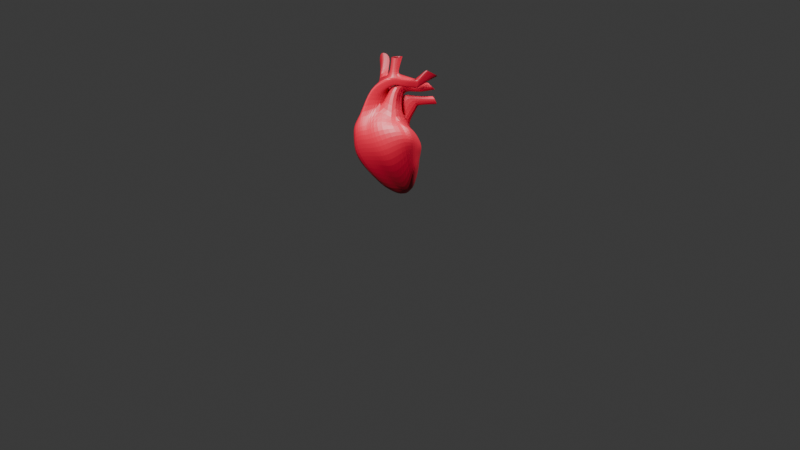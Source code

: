 # Source: human_heart1.blend  (saved by Blender 4.1.23; exported with 4.5.12 LTS)
import bpy
from mathutils import Matrix  # noqa: F401  (used for matrix-valued properties, if any)

bpy.ops.wm.read_factory_settings(use_empty=True)
scene = bpy.context.scene
scene.name = 'Scene'

# ---- collections
col_collection = bpy.data.collections.new('Collection'); scene.collection.children.link(col_collection)

# ---- materials (node trees are filled in below, after node groups)
mat_material_002 = bpy.data.materials.new('Material.002')
mat_material_002.use_transparent_shadow = False

# ---- material node trees
mat_material_002.use_nodes = True; mat_material_002.node_tree.nodes.clear()
_N = mat_material_002.node_tree.nodes; _L = mat_material_002.node_tree.links
n0 = _N.new('ShaderNodeBsdfPrincipled'); n0.name = 'Principled BSDF'; n0.location = (10, 300)
n0.inputs[0].default_value = (0.4242, 0.00276, 0.02285, 1.0)
n1 = _N.new('ShaderNodeOutputMaterial'); n1.name = 'Material Output'; n1.location = (300, 300)
_L.new(n0.outputs[0], n1.inputs[0])
n1.is_active_output = True

# ---- world
world_world = bpy.data.worlds.new('World'); scene.world = world_world
world_world.use_nodes = True; world_world.node_tree.nodes.clear()
_N = world_world.node_tree.nodes; _L = world_world.node_tree.links
n0 = _N.new('ShaderNodeOutputWorld'); n0.name = 'World Output'; n0.location = (300, 300)
n1 = _N.new('ShaderNodeBackground'); n1.name = 'Background'; n1.location = (10, 300)
n1.inputs[0].default_value = (0.05088, 0.05088, 0.05088, 1.0)
_L.new(n1.outputs[0], n0.inputs[0])
n0.is_active_output = True
world_world.color = (0.05088, 0.05088, 0.05088)
world_world.use_sun_shadow = False
world_world.sun_shadow_jitter_overblur = 0.0

# ---- cameras
cam_camera = bpy.data.cameras.new('Camera')
cam_camera_001 = bpy.data.cameras.new('Camera.001')

# ---- lights
light_area = bpy.data.lights.new('Area', 'AREA')
light_area.transmission_factor = 0.0
light_area.energy = 500.0
light_area.shadow_maximum_resolution = 0.006
light_area.use_absolute_resolution = True
light_area.size = 1.0
light_area.size_y = 1.0
light_area_001 = bpy.data.lights.new('Area.001', 'AREA')
light_area_001.transmission_factor = 0.0
light_area_001.energy = 500.0
light_area_001.shadow_maximum_resolution = 0.006
light_area_001.use_absolute_resolution = True
light_area_001.size = 1.0
light_area_001.size_y = 1.0

# ---- meshes
me_cube_001 = bpy.data.meshes.new('Cube.001')
me_cube_001.from_pydata([(-1.04, -0.7243, -0.8812), (-0.5076, -0.516, 1.013), (-0.8935, 0.3638, -0.8985), (-0.2083, 0.4192, 0.6428), (0.7423, -0.3961, -1.177), (0.5449, -0.5192, 0.4911), (1.009, 0.7683, -0.8824), (0.4525, 0.2844, 0.3985), (0.6507, 0.7032, -0.9173), (0.2733, 0.6342, -0.9413), (-0.1093, 0.5471, -0.9275), (-0.4927, 0.4594, -0.9155), (-0.05659, 0.4345, 0.7124), (0.04808, 0.4051, 0.7397), (0.2259, 0.4024, 0.7129), (0.3373, 0.3422, 0.5544), (-0.7199, -0.7216, -1.184), (-0.4512, -0.7401, -1.462), (-0.163, -0.7049, -1.501), (0.09604, -0.6466, -1.335), (0.2885, -0.5392, 0.6078), (0.09921, -0.5181, 0.7659), (-0.0555, -0.4819, 0.9121), (-0.2602, -0.4786, 1.015), (-1.177, -0.57, -0.4951), (-1.145, -0.18, 0.1584), (-0.7093, -0.4842, 0.5937), (-0.4668, 0.2443, 0.5438), (-0.7719, 0.2962, 0.3104), (-1.029, -0.1133, -0.4963), (0.5147, 0.3391, 0.3123), (0.5946, 0.4094, 0.2843), (0.7866, 0.5718, -0.1321), (0.8284, -0.3923, 0.125), (1.049, -0.2615, -0.106), (1.339, -0.201, -0.6586), (0.6505, -0.6716, 0.1845), (1.079, -0.4118, -0.4319), (0.5649, -0.6794, -0.8815), (0.02975, -0.7787, 0.6054), (0.1624, -0.9888, -0.02923), (-0.06068, -0.8217, -0.8841), (-0.3682, -0.8301, 0.9472), (-0.3656, -1.046, -0.01875), (-0.4807, -0.8497, -0.8916), (-0.654, -0.5925, 0.7833), (-0.8603, -0.8394, -0.06001), (-0.9083, -0.8494, -0.5916), (-0.2803, 0.5806, 0.3708), (-0.5854, 0.6325, 0.1374), (-0.5387, 0.6942, -0.4509), (-0.04239, 0.6156, 0.4904), (-0.1639, 0.9127, 0.04277), (-0.1494, 0.7474, -0.4595), (0.2225, 0.5778, 0.5084), (0.2166, 0.7731, 0.1164), (0.2412, 0.7653, -0.4239), (0.4008, 0.4824, 0.4029), (0.4555, 0.5341, 0.2464), (0.5504, 0.6053, -0.1991), (-1.514, 0.07463, 0.8354), (-1.552, -0.03169, 1.265), (-1.127, 0.4694, 1.009), (-1.393, 0.3428, 0.6174), (-1.308, 0.3154, 1.174), (-1.083, 0.216, 1.424), (-0.892, 0.6009, 1.357), (-1.182, 0.652, 1.103), (-1.152, 0.5149, 1.848), (-0.9528, 0.4503, 1.989), (-0.8297, 0.7504, 1.911), (-1.076, 0.8021, 1.738), (-1.114, 0.5298, 1.908), (-0.9316, 0.4689, 2.027), (-0.8085, 0.7691, 1.95), (-1.057, 0.8095, 1.767), (-1.725, -0.4978, 0.3214), (-1.366, -0.186, 0.4977), (-1.302, 0.3288, 0.7078), (-1.458, 0.1492, 0.4075), (-1.693, -0.3818, 1.121), (-1.405, -0.133, 1.133), (-1.626, 0.1573, 0.7954), (-1.701, 0.03079, 0.535), (-1.546, -0.3081, 1.425), (-1.285, -0.08837, 1.26), (-1.313, 0.3582, 1.085), (-1.586, 0.1879, 1.473), (-1.32, -0.04094, 1.872), (-1.132, 0.08829, 1.666), (-1.185, 0.2632, 1.489), (-1.353, 0.1569, 1.746), (-1.343, -0.08982, 1.921), (-1.099, 0.07805, 1.654), (-1.214, 0.2538, 1.311), (-1.386, 0.1672, 1.758), (-1.462, -0.05027, 2.226), (-1.199, 0.1908, 2.41), (-1.138, 0.4594, 2.274), (-1.401, 0.2186, 2.088), (-1.468, -0.03738, 2.31), (-1.205, 0.2037, 2.494), (-1.144, 0.4723, 2.358), (-1.406, 0.2314, 2.172), (-1.71, -0.267, 1.176), (-1.668, 0.01037, 1.006), (-1.642, -0.2318, 1.371), (-1.64, 0.002055, 1.344), (-2.045, -0.2467, 1.431), (-2.018, 0.1382, 1.365), (-1.944, -0.19, 1.805), (-1.917, 0.1949, 1.739), (-0.7176, 0.3616, 1.301), (-1.343, 0.1715, 0.7717), (-0.5771, 0.687, 1.043), (-0.9174, 0.7649, 0.9815), (-0.7566, 0.4403, 1.239), (-1.043, 0.423, 1.115), (-0.6709, 0.6387, 1.081), (-0.8784, 0.6862, 1.044), (-0.5864, 0.5255, 1.866), (-0.7938, 0.573, 1.828), (-0.5007, 0.7239, 1.708), (-0.7082, 0.7714, 1.671), (-1.719, 0.6032, 0.798), (-1.849, 0.4736, 0.6246), (-1.897, 0.4039, 1.075), (-2.045, 0.3537, 0.871), (-1.876, 0.6729, 0.8589), (-2.006, 0.5433, 0.6856), (-2.054, 0.4736, 1.136), (-2.202, 0.4234, 0.932), (-1.161, -0.375, -0.1684), (-0.9006, 0.09144, -0.09294), (0.6906, 0.4906, 0.07608), (1.194, -0.2313, -0.3823), (0.697, -0.587, -0.5378), (0.0339, -0.9108, -0.4405), (-0.3828, -0.9343, -0.4936), (-0.7884, -0.8126, -0.4171), (-0.5621, 0.6633, -0.1568), (-0.1566, 0.8301, -0.2083), (0.2289, 0.7692, -0.1537), (0.503, 0.5697, 0.02368), (-1.546, -0.3419, 0.4095), (-1.38, 0.239, 0.5577), (-1.549, -0.2574, 1.127), (-1.416, -0.1982, 1.343), (-1.226, 0.02368, 1.769), (-1.221, -0.005887, 1.787), (-1.331, 0.07025, 2.318), (-1.337, 0.08314, 2.402)], [(63, 124), (124, 128)], [(26, 1, 3, 27), (57, 15, 7, 30), (30, 7, 5, 33), (45, 23, 1, 26), (8, 6, 4, 19), (12, 3, 1, 23), (7, 15, 20, 5), (15, 14, 21, 20), (14, 13, 22, 21), (13, 12, 23, 22), (2, 11, 16, 0), (11, 10, 17, 16), (10, 9, 18, 17), (9, 8, 19, 18), (33, 5, 20, 36), (36, 20, 21, 39), (39, 21, 22, 42), (42, 22, 23, 45), (27, 3, 12, 48), (48, 12, 13, 51), (51, 13, 14, 54), (54, 14, 15, 57), (9, 56, 59, 8), (142, 55, 58, 143), (55, 54, 57, 58), (10, 53, 56, 9), (141, 52, 55, 142), (52, 51, 54, 55), (11, 50, 53, 10), (140, 49, 52, 141), (49, 48, 51, 52), (2, 29, 50, 11), (133, 28, 49, 140), (17, 44, 47, 16), (138, 43, 46, 139), (43, 42, 45, 46), (18, 41, 44, 17), (137, 40, 43, 138), (40, 39, 42, 43), (19, 38, 41, 18), (136, 37, 40, 137), (37, 36, 39, 40), (4, 35, 38, 19), (135, 34, 37, 136), (34, 33, 36, 37), (16, 47, 24, 0), (139, 46, 25, 132), (46, 45, 26, 25), (6, 32, 35, 4), (134, 31, 34, 135), (31, 30, 33, 34), (8, 59, 32, 6), (143, 58, 31, 134), (58, 57, 30, 31), (0, 24, 29, 2), (25, 26, 61, 60), (26, 27, 62, 61), (27, 28, 63, 62), (28, 25, 60, 63), (61, 62, 66, 65), (62, 63, 67, 66), (63, 60, 64, 67), (60, 61, 65, 64), (67, 64, 68, 71), (64, 65, 69, 68), (65, 66, 70, 69), (66, 67, 71, 70), (71, 68, 72, 75), (68, 69, 73, 72), (69, 70, 74, 73), (70, 71, 75, 74), (25, 28, 78, 77), (133, 29, 79, 145), (29, 24, 76, 79), (132, 25, 77, 144), (79, 76, 80, 83), (144, 77, 81, 146), (77, 78, 82, 81), (83, 80, 104, 105), (146, 81, 85, 147), (81, 82, 86, 85), (82, 83, 87, 86), (85, 86, 90, 89), (86, 87, 91, 90), (87, 84, 88, 91), (147, 85, 89, 148), (91, 88, 92, 95), (148, 89, 93, 149), (89, 90, 94, 93), (90, 91, 95, 94), (95, 92, 96, 99), (149, 93, 97, 150), (93, 94, 98, 97), (94, 95, 99, 98), (97, 98, 102, 101), (98, 99, 103, 102), (99, 96, 100, 103), (150, 97, 101, 151), (87, 83, 105, 107), (80, 84, 106, 104), (84, 87, 107, 106), (105, 104, 108, 109), (107, 105, 109, 111), (106, 107, 111, 110), (104, 106, 110, 108), (48, 49, 115, 114), (27, 48, 114, 112), (28, 27, 112, 113), (49, 28, 113, 115), (112, 114, 118, 116), (114, 115, 119, 118), (115, 113, 117, 119), (113, 112, 116, 117), (119, 117, 121, 123), (117, 116, 120, 121), (116, 118, 122, 120), (118, 119, 123, 122), (79, 83, 127, 125), (83, 82, 126, 127), (125, 127, 131, 129), (127, 126, 130, 131), (96, 150, 151, 100), (92, 149, 150, 96), (88, 148, 149, 92), (84, 147, 148, 88), (80, 146, 147, 84), (76, 144, 146, 80), (24, 132, 144, 76), (28, 133, 145, 78), (59, 143, 134, 32), (32, 134, 135, 35), (47, 139, 132, 24), (35, 135, 136, 38), (38, 136, 137, 41), (41, 137, 138, 44), (44, 138, 139, 47), (29, 133, 140, 50), (50, 140, 141, 53), (53, 141, 142, 56), (56, 142, 143, 59)])
_uv = me_cube_001.uv_layers.new(name='UVMap')
_uv.uv.foreach_set('vector', [0.5625, 0.0, 0.625, 0.0, 0.625, 0.25, 0.5625, 0.25, 0.5625, 0.45, 0.625, 0.45, 0.625, 0.5, 0.5625, 0.5, 0.5625, 0.5, 0.625, 0.5, 0.625, 0.75, 0.5625, 0.75, 0.5625, 0.95, 0.625, 0.95, 0.625, 1.0, 0.5625, 1.0, 0.325, 0.5, 0.375, 0.5, 0.375, 0.75, 0.325, 0.75, 0.825, 0.5, 0.875, 0.5, 0.875, 0.75, 0.825, 0.75, 0.625, 0.5, 0.675, 0.5, 0.675, 0.75, 0.625, 0.75, 0.675, 0.5, 0.725, 0.5, 0.725, 0.75, 0.675, 0.75, 0.725, 0.5, 0.775, 0.5, 0.775, 0.75, 0.725, 0.75, 0.775, 0.5, 0.825, 0.5, 0.825, 0.75, 0.775, 0.75, 0.125, 0.5, 0.175, 0.5, 0.175, 0.75, 0.125, 0.75, 0.175, 0.5, 0.225, 0.5, 0.225, 0.75, 0.175, 0.75, 0.225, 0.5, 0.275, 0.5, 0.275, 0.75, 0.225, 0.75, 0.275, 0.5, 0.325, 0.5, 0.325, 0.75, 0.275, 0.75, 0.5625, 0.75, 0.625, 0.75, 0.625, 0.8, 0.5625, 0.8, 0.5625, 0.8, 0.625, 0.8, 0.625, 0.85, 0.5625, 0.85, 0.5625, 0.85, 0.625, 0.85, 0.625, 0.9, 0.5625, 0.9, 0.5625, 0.9, 0.625, 0.9, 0.625, 0.95, 0.5625, 0.95, 0.5625, 0.25, 0.625, 0.25, 0.625, 0.3, 0.5625, 0.3, 0.5625, 0.3, 0.625, 0.3, 0.625, 0.35, 0.5625, 0.35, 0.5625, 0.35, 0.625, 0.35, 0.625, 0.4, 0.5625, 0.4, 0.5625, 0.4, 0.625, 0.4, 0.625, 0.45, 0.5625, 0.45, 0.375, 0.4, 0.4375, 0.4, 0.4375, 0.45, 0.375, 0.45, 0.4688, 0.4, 0.5, 0.4, 0.5, 0.45, 0.4687, 0.45, 0.5, 0.4, 0.5625, 0.4, 0.5625, 0.45, 0.5, 0.45, 0.375, 0.35, 0.4375, 0.35, 0.4375, 0.4, 0.375, 0.4, 0.4688, 0.35, 0.5, 0.35, 0.5, 0.4, 0.4688, 0.4, 0.5, 0.35, 0.5625, 0.35, 0.5625, 0.4, 0.5, 0.4, 0.375, 0.3, 0.4375, 0.3, 0.4375, 0.35, 0.375, 0.35, 0.4688, 0.3, 0.5, 0.3, 0.5, 0.35, 0.4688, 0.35, 0.5, 0.3, 0.5625, 0.3, 0.5625, 0.35, 0.5, 0.35, 0.375, 0.25, 0.4375, 0.25, 0.4375, 0.3, 0.375, 0.3, 0.4688, 0.25, 0.5, 0.25, 0.5, 0.3, 0.4688, 0.3, 0.375, 0.9, 0.4375, 0.9, 0.4375, 0.95, 0.375, 0.95, 0.4687, 0.9, 0.5, 0.9, 0.5, 0.95, 0.4687, 0.95, 0.5, 0.9, 0.5625, 0.9, 0.5625, 0.95, 0.5, 0.95, 0.375, 0.85, 0.4375, 0.85, 0.4375, 0.9, 0.375, 0.9, 0.4688, 0.85, 0.5, 0.85, 0.5, 0.9, 0.4687, 0.9, 0.5, 0.85, 0.5625, 0.85, 0.5625, 0.9, 0.5, 0.9, 0.375, 0.8, 0.4375, 0.8, 0.4375, 0.85, 0.375, 0.85, 0.4688, 0.8, 0.5, 0.8, 0.5, 0.85, 0.4688, 0.85, 0.5, 0.8, 0.5625, 0.8, 0.5625, 0.85, 0.5, 0.85, 0.375, 0.75, 0.4375, 0.75, 0.4375, 0.8, 0.375, 0.8, 0.4688, 0.75, 0.5, 0.75, 0.5, 0.8, 0.4688, 0.8, 0.5, 0.75, 0.5625, 0.75, 0.5625, 0.8, 0.5, 0.8, 0.375, 0.95, 0.4375, 0.95, 0.4375, 1.0, 0.375, 1.0, 0.4687, 0.95, 0.5, 0.95, 0.5, 1.0, 0.4688, 1.0, 0.5, 0.95, 0.5625, 0.95, 0.5625, 1.0, 0.5, 1.0, 0.375, 0.5, 0.4375, 0.5, 0.4375, 0.75, 0.375, 0.75, 0.4687, 0.5, 0.5, 0.5, 0.5, 0.75, 0.4688, 0.75, 0.5, 0.5, 0.5625, 0.5, 0.5625, 0.75, 0.5, 0.75, 0.375, 0.45, 0.4375, 0.45, 0.4375, 0.5, 0.375, 0.5, 0.4687, 0.45, 0.5, 0.45, 0.5, 0.5, 0.4687, 0.5, 0.5, 0.45, 0.5625, 0.45, 0.5625, 0.5, 0.5, 0.5, 0.375, 0.0, 0.4375, 0.0, 0.4375, 0.25, 0.375, 0.25, 0.5, 1.0, 0.5625, 1.0, 0.5625, 1.0, 0.5, 1.0, 0.5625, 0.0, 0.5625, 0.25, 0.5625, 0.25, 0.5625, 0.0, 0.5625, 0.25, 0.5, 0.25, 0.5, 0.25, 0.5625, 0.25, 0.5, 0.25, 0.5, 0.0, 0.5, 0.0, 0.5, 0.25, 0.5625, 0.0, 0.5625, 0.25, 0.5625, 0.25, 0.5625, 0.0, 0.5625, 0.25, 0.5, 0.25, 0.5, 0.25, 0.5625, 0.25, 0.5, 0.25, 0.5, 0.0, 0.5, 0.0, 0.5, 0.25, 0.5, 1.0, 0.5625, 1.0, 0.5625, 1.0, 0.5, 1.0, 0.5, 0.25, 0.5, 0.0, 0.5, 0.0, 0.5, 0.25, 0.5, 1.0, 0.5625, 1.0, 0.5625, 1.0, 0.5, 1.0, 0.5625, 0.0, 0.5625, 0.25, 0.5625, 0.25, 0.5625, 0.0, 0.5625, 0.25, 0.5, 0.25, 0.5, 0.25, 0.5625, 0.25, 0.5, 0.25, 0.5, 0.0, 0.5, 0.0, 0.5, 0.25, 0.5, 1.0, 0.5625, 1.0, 0.5625, 1.0, 0.5, 1.0, 0.5625, 0.0, 0.5625, 0.25, 0.5625, 0.25, 0.5625, 0.0, 0.5625, 0.25, 0.5, 0.25, 0.5, 0.25, 0.5625, 0.25, 0.5, 0.0, 0.5, 0.25, 0.5, 0.25, 0.5, 0.0, 0.4688, 0.25, 0.4375, 0.25, 0.4375, 0.25, 0.4688, 0.25, 0.4375, 0.25, 0.4375, 0.0, 0.4375, 0.0, 0.4375, 0.25, 0.4688, 1.0, 0.5, 1.0, 0.5, 1.0, 0.4687, 1.0, 0.4375, 0.25, 0.4375, 0.0, 0.4375, 0.0, 0.4375, 0.25, 0.4687, 1.0, 0.5, 1.0, 0.5, 1.0, 0.4687, 1.0, 0.5, 0.0, 0.5, 0.25, 0.5, 0.25, 0.5, 0.0, 0.4375, 0.25, 0.4375, 0.0, 0.4375, 0.0, 0.4375, 0.25, 0.4687, 1.0, 0.5, 1.0, 0.5, 1.0, 0.4687, 1.0, 0.5, 0.0, 0.5, 0.25, 0.5, 0.25, 0.5, 0.0, 0.5, 0.25, 0.4375, 0.25, 0.4375, 0.25, 0.5, 0.25, 0.5, 0.0, 0.5, 0.25, 0.5, 0.25, 0.5, 0.0, 0.5, 0.25, 0.4375, 0.25, 0.4375, 0.25, 0.5, 0.25, 0.4375, 0.25, 0.4375, 0.0, 0.4375, 0.0, 0.4375, 0.25, 0.4687, 1.0, 0.5, 1.0, 0.5, 1.0, 0.4688, 1.0, 0.4375, 0.25, 0.4375, 0.0, 0.4375, 0.0, 0.4375, 0.25, 0.4688, 1.0, 0.5, 1.0, 0.5, 1.0, 0.4688, 1.0, 0.5, 0.0, 0.5, 0.25, 0.5, 0.25, 0.5, 0.0, 0.5, 0.25, 0.4375, 0.25, 0.4375, 0.25, 0.5, 0.25, 0.4375, 0.25, 0.4375, 0.0, 0.4375, 0.0, 0.4375, 0.25, 0.4688, 1.0, 0.5, 1.0, 0.5, 1.0, 0.4687, 1.0, 0.5, 0.0, 0.5, 0.25, 0.5, 0.25, 0.5, 0.0, 0.5, 0.25, 0.4375, 0.25, 0.4375, 0.25, 0.5, 0.25, 0.5, 0.0, 0.5, 0.25, 0.5, 0.25, 0.5, 0.0, 0.5, 0.25, 0.4375, 0.25, 0.4375, 0.25, 0.5, 0.25, 0.4375, 0.25, 0.4375, 0.0, 0.4375, 0.0, 0.4375, 0.25, 0.4687, 1.0, 0.5, 1.0, 0.5, 1.0, 0.4688, 1.0, 0.4375, 0.25, 0.4375, 0.25, 0.4375, 0.25, 0.4375, 0.25, 0.4375, 1.0, 0.4375, 1.0, 0.4375, 1.0, 0.4375, 1.0, 0.4375, 0.0, 0.4375, 0.25, 0.4375, 0.25, 0.4375, 0.0, 0.4375, 0.25, 0.4375, 0.0, 0.4375, 0.0, 0.4375, 0.25, 0.4375, 0.25, 0.4375, 0.25, 0.4375, 0.25, 0.4375, 0.25, 0.4375, 0.0, 0.4375, 0.25, 0.4375, 0.25, 0.4375, 0.0, 0.4375, 1.0, 0.4375, 1.0, 0.4375, 1.0, 0.4375, 1.0, 0.5625, 0.3, 0.5, 0.3, 0.5, 0.3, 0.5625, 0.3, 0.5625, 0.25, 0.5625, 0.3, 0.5625, 0.3, 0.5625, 0.25, 0.5, 0.25, 0.5625, 0.25, 0.5625, 0.25, 0.5, 0.25, 0.5, 0.3, 0.5, 0.25, 0.5, 0.25, 0.5, 0.3, 0.5625, 0.25, 0.5625, 0.3, 0.5625, 0.3, 0.5625, 0.25, 0.5625, 0.3, 0.5, 0.3, 0.5, 0.3, 0.5625, 0.3, 0.5, 0.3, 0.5, 0.25, 0.5, 0.25, 0.5, 0.3, 0.5, 0.25, 0.5625, 0.25, 0.5625, 0.25, 0.5, 0.25, 0.5, 0.3, 0.5, 0.25, 0.5, 0.25, 0.5, 0.3, 0.5, 0.25, 0.5625, 0.25, 0.5625, 0.25, 0.5, 0.25, 0.5625, 0.25, 0.5625, 0.3, 0.5625, 0.3, 0.5625, 0.25, 0.5625, 0.3, 0.5, 0.3, 0.5, 0.3, 0.5625, 0.3, 0.4375, 0.25, 0.4375, 0.25, 0.4375, 0.25, 0.4375, 0.25, 0.4375, 0.25, 0.5, 0.25, 0.5, 0.25, 0.4375, 0.25, 0.4375, 0.25, 0.4375, 0.25, 0.4375, 0.25, 0.4375, 0.25, 0.4375, 0.25, 0.5, 0.25, 0.5, 0.25, 0.4375, 0.25, 0.4375, 1.0, 0.4687, 1.0, 0.4688, 1.0, 0.4375, 1.0, 0.4375, 1.0, 0.4688, 1.0, 0.4687, 1.0, 0.4375, 1.0, 0.4375, 1.0, 0.4688, 1.0, 0.4688, 1.0, 0.4375, 1.0, 0.4375, 1.0, 0.4687, 1.0, 0.4688, 1.0, 0.4375, 1.0, 0.4375, 1.0, 0.4687, 1.0, 0.4687, 1.0, 0.4375, 1.0, 0.4375, 1.0, 0.4687, 1.0, 0.4687, 1.0, 0.4375, 1.0, 0.4375, 1.0, 0.4688, 1.0, 0.4687, 1.0, 0.4375, 1.0, 0.5, 0.25, 0.4688, 0.25, 0.4688, 0.25, 0.5, 0.25, 0.4375, 0.45, 0.4687, 0.45, 0.4687, 0.5, 0.4375, 0.5, 0.4375, 0.5, 0.4687, 0.5, 0.4688, 0.75, 0.4375, 0.75, 0.4375, 0.95, 0.4687, 0.95, 0.4688, 1.0, 0.4375, 1.0, 0.4375, 0.75, 0.4688, 0.75, 0.4688, 0.8, 0.4375, 0.8, 0.4375, 0.8, 0.4688, 0.8, 0.4688, 0.85, 0.4375, 0.85, 0.4375, 0.85, 0.4688, 0.85, 0.4687, 0.9, 0.4375, 0.9, 0.4375, 0.9, 0.4687, 0.9, 0.4687, 0.95, 0.4375, 0.95, 0.4375, 0.25, 0.4688, 0.25, 0.4688, 0.3, 0.4375, 0.3, 0.4375, 0.3, 0.4688, 0.3, 0.4688, 0.35, 0.4375, 0.35, 0.4375, 0.35, 0.4688, 0.35, 0.4688, 0.4, 0.4375, 0.4, 0.4375, 0.4, 0.4688, 0.4, 0.4687, 0.45, 0.4375, 0.45])
me_cube_001.materials.append(mat_material_002)
me_cube_001.update()

# ---- objects
ob_reference_image = bpy.data.objects.new('reference image', None)
ob_cube_001 = bpy.data.objects.new('Cube.001', me_cube_001)
ob_area = bpy.data.objects.new('Area', light_area)
ob_area_001 = bpy.data.objects.new('Area.001', light_area_001)
ob_camera = bpy.data.objects.new('Camera', cam_camera)
ob_camera_001 = bpy.data.objects.new('Camera.001', cam_camera_001)

# ---- transforms, parenting, visibility, modifiers, constraints
ob_reference_image.location = (0.0, 3.443, 2.091)
ob_reference_image.rotation_euler = (1.554, 0.003315, 0.1113)
ob_reference_image.empty_display_type = 'IMAGE'
ob_reference_image.empty_display_size = 5.0
ob_reference_image.use_empty_image_alpha = True
ob_reference_image.color = (1.0, 1.0, 1.0, 3.0)
ob_cube_001.location = (-0.1113, 1.711, 1.571)
ob_cube_001.rotation_euler = (-0.3104, 0.9769, -0.5615)
ob_cube_001.scale = (1.262, 0.7844, 0.8513)
_m = ob_cube_001.modifiers.new('Subdivision', 'SUBSURF')
_m.levels = 6
ob_area.location = (2.699, 2.456, 5.5)
ob_area_001.location = (-1.752, -0.282, 5.5)
ob_camera.location = (0.9602, -24.72, 20.87)
ob_camera.rotation_euler = (0.8715, -1.086e-06, 0.03909)
ob_camera_001.location = (5.815, -16.24, 25.4)
ob_camera_001.rotation_euler = (0.6033, 1.213e-06, 0.3351)

# ---- collection membership
col_collection.objects.link(ob_reference_image)
col_collection.objects.link(ob_cube_001)
col_collection.objects.link(ob_area)
col_collection.objects.link(ob_area_001)
col_collection.objects.link(ob_camera)
col_collection.objects.link(ob_camera_001)

# ---- scene / render settings (as saved in the file)
scene.camera = ob_camera
scene.frame_start = 1; scene.frame_end = 250; scene.frame_set(1)
scene.render.engine = 'BLENDER_EEVEE_NEXT'
scene.cycles.sampling_pattern = 'TABULATED_SOBOL'
scene.eevee.ray_tracing_options.trace_max_roughness = 0.0
bpy.context.view_layer.update()
